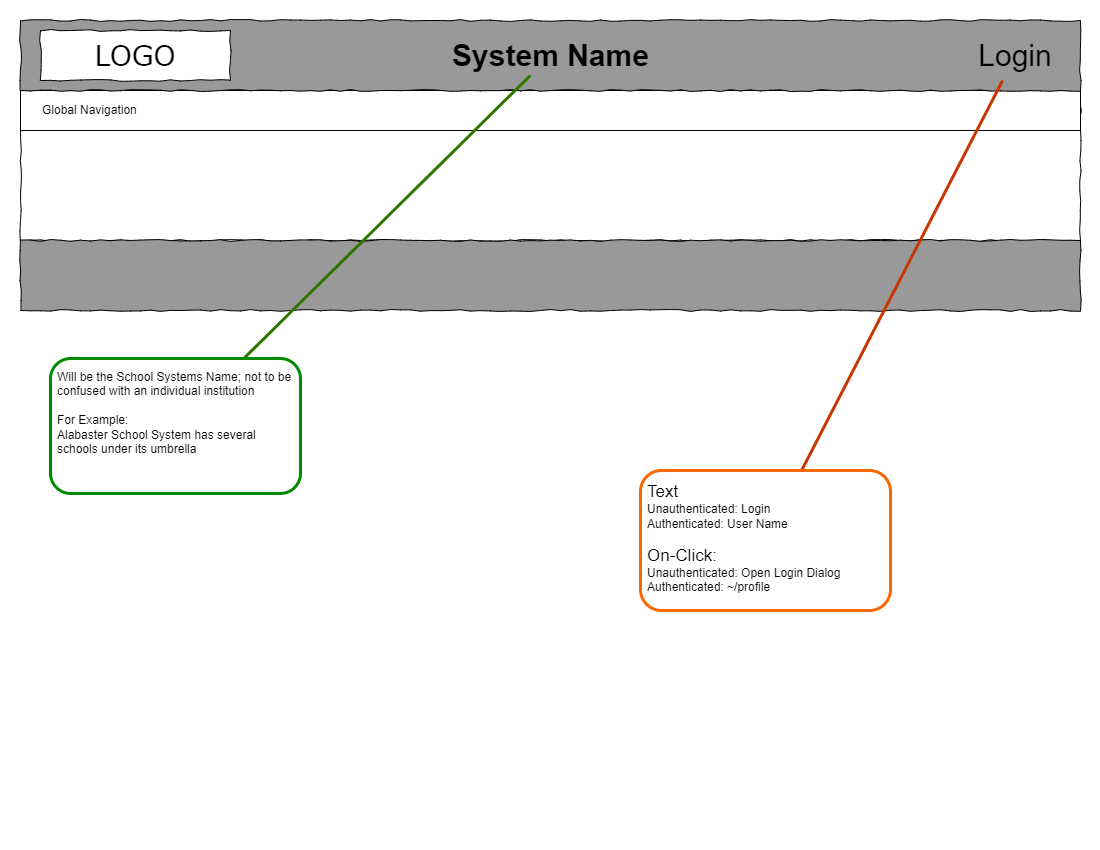

The diagram above was exported from draw.io. Its source (the exported page's mxGraphModel, read from the mxfile embedded in the PNG):
<mxGraphModel dx="1434" dy="844" grid="1" gridSize="10" guides="1" tooltips="1" connect="1" arrows="1" fold="1" page="1" pageScale="1" pageWidth="1100" pageHeight="850" background="none" math="0" shadow="0">
  <root>
    <mxCell id="0" />
    <mxCell id="1" parent="0" />
    <mxCell id="TbVYa-DFZOX9OML63ZD2-1" value="" style="whiteSpace=wrap;html=1;rounded=0;shadow=0;labelBackgroundColor=none;strokeColor=#000000;strokeWidth=1;fillColor=none;fontFamily=Verdana;fontSize=12;fontColor=#000000;align=center;comic=1;" parent="1" vertex="1">
      <mxGeometry x="20" y="90" width="1060" height="150" as="geometry" />
    </mxCell>
    <mxCell id="tr3XGamCx7LLbm4i57FD-8" value="Global Navigation" style="rounded=0;whiteSpace=wrap;html=1;align=left;spacingLeft=20;" vertex="1" parent="1">
      <mxGeometry x="20" y="90" width="1060" height="40" as="geometry" />
    </mxCell>
    <mxCell id="TbVYa-DFZOX9OML63ZD2-4" value="" style="whiteSpace=wrap;html=1;rounded=0;shadow=0;labelBackgroundColor=none;strokeColor=#000000;strokeWidth=1;fillColor=#999999;fontFamily=Verdana;fontSize=12;fontColor=#000000;align=center;comic=1;" parent="1" vertex="1">
      <mxGeometry x="20" y="240" width="1060" height="70" as="geometry" />
    </mxCell>
    <mxCell id="677b7b8949515195-1" value="" style="whiteSpace=wrap;html=1;rounded=0;shadow=0;labelBackgroundColor=none;strokeColor=#000000;strokeWidth=1;fillColor=#999999;fontFamily=Verdana;fontSize=12;fontColor=#000000;align=center;comic=1;" parent="1" vertex="1">
      <mxGeometry x="20" y="20" width="1060" height="70" as="geometry" />
    </mxCell>
    <mxCell id="677b7b8949515195-2" value="LOGO" style="whiteSpace=wrap;html=1;rounded=0;shadow=0;labelBackgroundColor=none;strokeWidth=1;fontFamily=Verdana;fontSize=28;align=center;comic=1;" parent="1" vertex="1">
      <mxGeometry x="40" y="30" width="190" height="50" as="geometry" />
    </mxCell>
    <mxCell id="TbVYa-DFZOX9OML63ZD2-2" value="System Name" style="text;html=1;fontSize=30;fontStyle=1;verticalAlign=middle;align=center;fontColor=#000000;" parent="1" vertex="1">
      <mxGeometry x="330" y="35" width="440" height="40" as="geometry" />
    </mxCell>
    <mxCell id="6DqY0DDcY3Cu1mz_fMCY-2" value="" style="endArrow=none;html=1;rounded=0;strokeWidth=3;fillColor=#60a917;strokeColor=#2D7600;" edge="1" parent="1" source="6DqY0DDcY3Cu1mz_fMCY-4" target="TbVYa-DFZOX9OML63ZD2-2">
      <mxGeometry width="50" height="50" relative="1" as="geometry">
        <mxPoint x="810" y="430" as="sourcePoint" />
        <mxPoint x="850" y="410" as="targetPoint" />
      </mxGeometry>
    </mxCell>
    <mxCell id="6DqY0DDcY3Cu1mz_fMCY-4" value="Will be the School Systems Name; not to be confused with an individual institution&lt;div&gt;&lt;br&gt;&lt;/div&gt;&lt;div style=&quot;&quot;&gt;For Example:&lt;/div&gt;&lt;div style=&quot;&quot;&gt;Alabaster School System has several schools under its umbrella&lt;/div&gt;&lt;div style=&quot;&quot;&gt;&lt;br&gt;&lt;/div&gt;" style="text;html=1;align=left;verticalAlign=top;whiteSpace=wrap;rounded=1;strokeColor=light-dark(#008a00, #ededed);strokeWidth=3;spacingLeft=0;spacing=7;" vertex="1" parent="1">
      <mxGeometry x="50" y="358" width="250" height="135" as="geometry" />
    </mxCell>
    <mxCell id="6DqY0DDcY3Cu1mz_fMCY-5" value="Login" style="text;html=1;align=center;verticalAlign=middle;whiteSpace=wrap;rounded=0;fontSize=30;" vertex="1" parent="1">
      <mxGeometry x="970" y="30" width="90" height="50" as="geometry" />
    </mxCell>
    <mxCell id="6DqY0DDcY3Cu1mz_fMCY-6" value="" style="endArrow=none;html=1;rounded=0;strokeWidth=3;fillColor=#fa6800;strokeColor=#C73500;" edge="1" parent="1" source="6DqY0DDcY3Cu1mz_fMCY-7" target="6DqY0DDcY3Cu1mz_fMCY-5">
      <mxGeometry width="50" height="50" relative="1" as="geometry">
        <mxPoint x="680" y="460" as="sourcePoint" />
        <mxPoint x="730" y="410" as="targetPoint" />
      </mxGeometry>
    </mxCell>
    <mxCell id="6DqY0DDcY3Cu1mz_fMCY-7" value="&lt;div&gt;&lt;font style=&quot;font-size: 17px;&quot;&gt;Text&lt;/font&gt;&lt;/div&gt;Unauthenticated: Login&lt;div&gt;Authenticated: User Name&lt;/div&gt;&lt;div&gt;&lt;br&gt;&lt;/div&gt;&lt;div&gt;&lt;font style=&quot;font-size: 17px;&quot;&gt;On-Click:&lt;/font&gt;&lt;/div&gt;&lt;div&gt;&lt;font&gt;Unauthenticated: Open Login Dialog&lt;/font&gt;&lt;/div&gt;&lt;div&gt;&lt;font&gt;Authenticated: ~/profile&lt;/font&gt;&lt;/div&gt;&lt;div&gt;&lt;br&gt;&lt;/div&gt;" style="text;html=1;align=left;verticalAlign=top;whiteSpace=wrap;rounded=1;strokeColor=light-dark(#fa6800, #ededed);strokeWidth=3;spacing=7;" vertex="1" parent="1">
      <mxGeometry x="640" y="470" width="250" height="140" as="geometry" />
    </mxCell>
  </root>
</mxGraphModel>